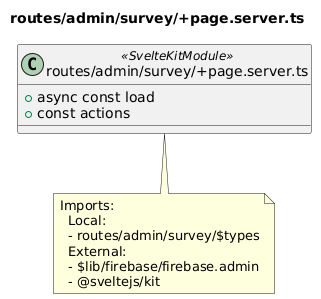

The diagram above was rendered by PlantUML. Its source (embedded in the PNG):
@startuml routes__admin__survey__page_server_ts
title routes/admin/survey/+page.server.ts
class "routes/admin/survey/+page.server.ts" as routes_admin_survey__page_server_ts <<SvelteKitModule>> {
  + async const load
  + const actions
}
note bottom of routes_admin_survey__page_server_ts
  Imports:
    Local:
    - routes/admin/survey/$types
    External:
    - $lib/firebase/firebase.admin
    - @sveltejs/kit
end note
@enduml